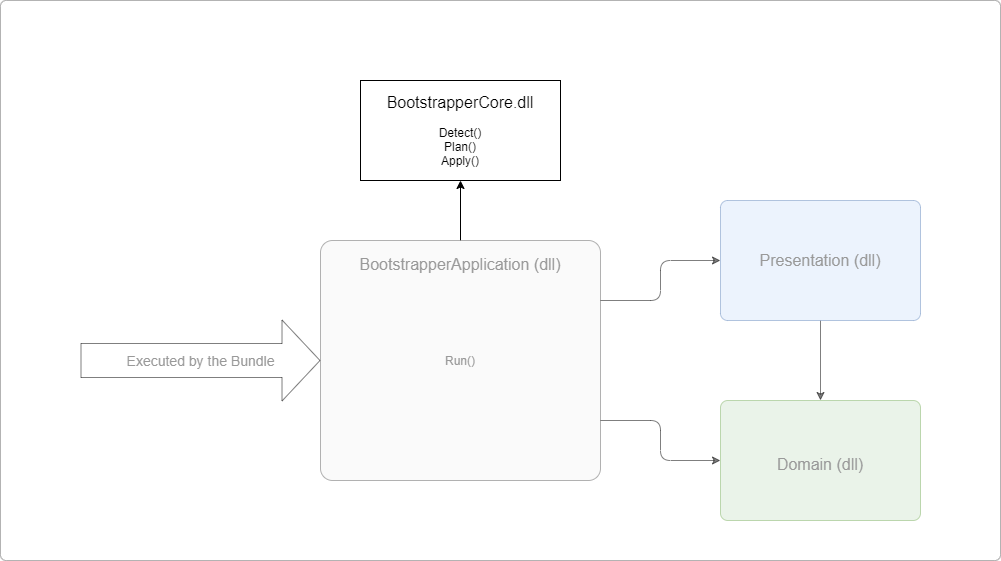

The diagram above was exported from draw.io. Its source (the exported page's mxGraphModel, read from the mxfile embedded in the PNG):
<mxGraphModel dx="1422" dy="822" grid="1" gridSize="10" guides="1" tooltips="1" connect="1" arrows="1" fold="1" page="1" pageScale="1" pageWidth="1169" pageHeight="827" math="0" shadow="0">
  <root>
    <mxCell id="0" />
    <mxCell id="1" parent="0" />
    <mxCell id="IW1hxRFUibWfzvNX4IR5-2" value="" style="rounded=1;whiteSpace=wrap;html=1;arcSize=1;strokeColor=#B3B3B3;" vertex="1" parent="1">
      <mxGeometry x="40" y="80" width="1000" height="560" as="geometry" />
    </mxCell>
    <mxCell id="IW1hxRFUibWfzvNX4IR5-4" style="edgeStyle=orthogonalEdgeStyle;rounded=1;orthogonalLoop=1;jettySize=auto;html=1;exitX=0.5;exitY=0;exitDx=0;exitDy=0;entryX=0.5;entryY=1;entryDx=0;entryDy=0;" edge="1" parent="1" source="IW1hxRFUibWfzvNX4IR5-6" target="IW1hxRFUibWfzvNX4IR5-8">
      <mxGeometry relative="1" as="geometry" />
    </mxCell>
    <mxCell id="IW1hxRFUibWfzvNX4IR5-6" value="&lt;font style=&quot;font-size: 16px&quot;&gt;BootstrapperApplication (dll)&lt;/font&gt;" style="rounded=1;whiteSpace=wrap;html=1;fillColor=#f5f5f5;strokeColor=#666666;arcSize=5;verticalAlign=top;spacingTop=8;container=1;collapsible=0;recursiveResize=0;opacity=50;fontColor=#999999;" vertex="1" parent="1">
      <mxGeometry x="360" y="320" width="280" height="240" as="geometry" />
    </mxCell>
    <mxCell id="IW1hxRFUibWfzvNX4IR5-7" value="Run()" style="rounded=1;whiteSpace=wrap;html=1;arcSize=6;fillColor=none;strokeColor=none;opacity=50;fontColor=#999999;" vertex="1" parent="IW1hxRFUibWfzvNX4IR5-6">
      <mxGeometry x="60" y="90" width="160" height="60" as="geometry" />
    </mxCell>
    <mxCell id="IW1hxRFUibWfzvNX4IR5-8" value="&lt;font style=&quot;font-size: 16px&quot;&gt;BootstrapperCore.dll&lt;/font&gt;&lt;br&gt;&lt;br&gt;Detect()&lt;br&gt;Plan()&lt;br&gt;Apply()" style="rounded=0;whiteSpace=wrap;html=1;" vertex="1" parent="1">
      <mxGeometry x="400" y="160" width="200" height="100" as="geometry" />
    </mxCell>
    <mxCell id="IW1hxRFUibWfzvNX4IR5-9" value="Executed by the Bundle" style="endArrow=classic;html=1;shape=flexArrow;width=34;endSize=12.33;fontSize=14;endWidth=46;entryX=0;entryY=0.5;entryDx=0;entryDy=0;opacity=50;fontColor=#999999;" edge="1" parent="1" target="IW1hxRFUibWfzvNX4IR5-6">
      <mxGeometry width="50" height="50" relative="1" as="geometry">
        <mxPoint x="120" y="440" as="sourcePoint" />
        <mxPoint x="310" y="350" as="targetPoint" />
        <mxPoint as="offset" />
      </mxGeometry>
    </mxCell>
    <mxCell id="IW1hxRFUibWfzvNX4IR5-10" style="edgeStyle=orthogonalEdgeStyle;rounded=1;orthogonalLoop=1;jettySize=auto;html=1;exitX=0.5;exitY=1;exitDx=0;exitDy=0;entryX=0.5;entryY=0;entryDx=0;entryDy=0;opacity=50;fontColor=#999999;" edge="1" parent="1" source="IW1hxRFUibWfzvNX4IR5-11" target="IW1hxRFUibWfzvNX4IR5-12">
      <mxGeometry relative="1" as="geometry" />
    </mxCell>
    <mxCell id="IW1hxRFUibWfzvNX4IR5-11" value="&lt;font style=&quot;font-size: 16px&quot;&gt;Presentation (dll)&lt;/font&gt;" style="rounded=1;whiteSpace=wrap;html=1;fillColor=#dae8fc;strokeColor=#6c8ebf;arcSize=6;opacity=50;fontColor=#999999;" vertex="1" parent="1">
      <mxGeometry x="760" y="280" width="200" height="120" as="geometry" />
    </mxCell>
    <mxCell id="IW1hxRFUibWfzvNX4IR5-12" value="&lt;font style=&quot;font-size: 16px&quot;&gt;Domain (dll)&lt;/font&gt;" style="rounded=1;whiteSpace=wrap;html=1;fillColor=#d5e8d4;strokeColor=#82b366;arcSize=6;verticalAlign=middle;spacingTop=8;container=1;collapsible=0;recursiveResize=0;opacity=50;fontColor=#999999;" vertex="1" parent="1">
      <mxGeometry x="760" y="480" width="200" height="120" as="geometry" />
    </mxCell>
    <mxCell id="IW1hxRFUibWfzvNX4IR5-13" style="edgeStyle=orthogonalEdgeStyle;rounded=1;orthogonalLoop=1;jettySize=auto;html=1;entryX=0;entryY=0.5;entryDx=0;entryDy=0;exitX=1;exitY=0.25;exitDx=0;exitDy=0;opacity=50;fontColor=#999999;" edge="1" parent="1" target="IW1hxRFUibWfzvNX4IR5-11" source="IW1hxRFUibWfzvNX4IR5-6">
      <mxGeometry relative="1" as="geometry">
        <mxPoint x="1200" y="400" as="sourcePoint" />
      </mxGeometry>
    </mxCell>
    <mxCell id="IW1hxRFUibWfzvNX4IR5-14" style="edgeStyle=orthogonalEdgeStyle;rounded=1;orthogonalLoop=1;jettySize=auto;html=1;entryX=0;entryY=0.5;entryDx=0;entryDy=0;exitX=1;exitY=0.75;exitDx=0;exitDy=0;opacity=50;fontColor=#999999;" edge="1" parent="1" target="IW1hxRFUibWfzvNX4IR5-12" source="IW1hxRFUibWfzvNX4IR5-6">
      <mxGeometry relative="1" as="geometry">
        <mxPoint x="1180" y="570" as="sourcePoint" />
      </mxGeometry>
    </mxCell>
  </root>
</mxGraphModel>